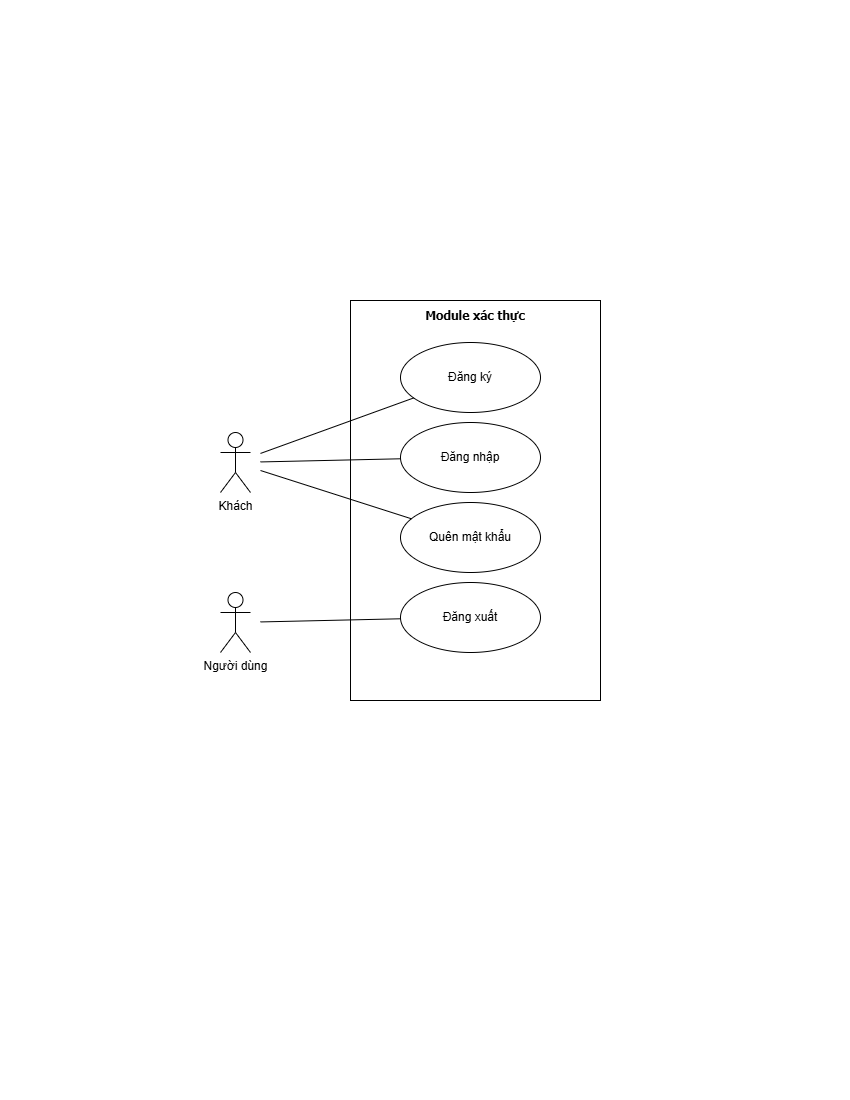

The diagram above was exported from draw.io. Its source (the exported page's mxGraphModel, read from the mxfile embedded in the PNG):
<mxGraphModel dx="2324" dy="1260" grid="1" gridSize="10" guides="1" tooltips="1" connect="1" arrows="1" fold="1" page="1" pageScale="1" pageWidth="850" pageHeight="1100" math="0" shadow="0">
  <root>
    <mxCell id="0" />
    <mxCell id="1" parent="0" />
    <mxCell id="-2oUJKDrKGLBzLTMXawE-2" parent="1" style="shape=umlActor;verticalLabelPosition=bottom;verticalAlign=top;html=1;outlineConnect=0;horizontal=1;perimeterSpacing=10;spacingTop=0;" value="Khách" vertex="1">
      <mxGeometry height="60" width="30" x="220" y="432" as="geometry" />
    </mxCell>
    <mxCell id="-2oUJKDrKGLBzLTMXawE-3" parent="1" style="shape=umlActor;verticalLabelPosition=bottom;verticalAlign=top;html=1;outlineConnect=0;strokeWidth=1;perimeterSpacing=10;" value="Người dùng" vertex="1">
      <mxGeometry height="60" width="30" x="220" y="592" as="geometry" />
    </mxCell>
    <mxCell id="-2oUJKDrKGLBzLTMXawE-4" parent="1" style="rounded=0;whiteSpace=wrap;html=1;" value="" vertex="1">
      <mxGeometry height="400" width="250" x="350" y="300" as="geometry" />
    </mxCell>
    <mxCell id="-2oUJKDrKGLBzLTMXawE-5" parent="1" style="text;html=1;whiteSpace=wrap;strokeColor=none;fillColor=none;align=center;verticalAlign=middle;rounded=0;" value="&lt;font face=&quot;Tahoma&quot; style=&quot;&quot;&gt;&lt;span style=&quot;font-size: 12px;&quot;&gt;&lt;b&gt;Module&amp;nbsp;&lt;/b&gt;&lt;/span&gt;&lt;b style=&quot;font-size: 12px;&quot;&gt;xác thực&lt;/b&gt;&lt;/font&gt;" vertex="1">
      <mxGeometry height="30" width="250" x="350" y="300" as="geometry" />
    </mxCell>
    <mxCell id="-2oUJKDrKGLBzLTMXawE-6" parent="1" style="ellipse;whiteSpace=wrap;html=1;" value="Đăng ký" vertex="1">
      <mxGeometry height="70" width="140" x="400" y="342" as="geometry" />
    </mxCell>
    <mxCell id="-2oUJKDrKGLBzLTMXawE-7" parent="1" style="ellipse;whiteSpace=wrap;html=1;" value="Đăng nhập" vertex="1">
      <mxGeometry height="70" width="140" x="400" y="422" as="geometry" />
    </mxCell>
    <mxCell id="-2oUJKDrKGLBzLTMXawE-8" parent="1" style="ellipse;whiteSpace=wrap;html=1;" value="Quên mật khẩu" vertex="1">
      <mxGeometry height="70" width="140" x="400" y="502" as="geometry" />
    </mxCell>
    <mxCell id="-2oUJKDrKGLBzLTMXawE-14" parent="1" style="ellipse;whiteSpace=wrap;html=1;" value="Đăng xuất" vertex="1">
      <mxGeometry height="70" width="140" x="400" y="582" as="geometry" />
    </mxCell>
    <mxCell id="-2oUJKDrKGLBzLTMXawE-18" edge="1" parent="1" source="-2oUJKDrKGLBzLTMXawE-2" style="endArrow=none;html=1;rounded=0;" target="-2oUJKDrKGLBzLTMXawE-6" value="">
      <mxGeometry height="50" relative="1" width="50" as="geometry">
        <mxPoint x="404" y="587" as="sourcePoint" />
        <mxPoint x="454" y="537" as="targetPoint" />
      </mxGeometry>
    </mxCell>
    <mxCell id="-2oUJKDrKGLBzLTMXawE-19" edge="1" parent="1" source="-2oUJKDrKGLBzLTMXawE-2" style="endArrow=none;html=1;rounded=0;" target="-2oUJKDrKGLBzLTMXawE-7" value="">
      <mxGeometry height="50" relative="1" width="50" as="geometry">
        <mxPoint x="344" y="506" as="sourcePoint" />
        <mxPoint x="553" y="447" as="targetPoint" />
      </mxGeometry>
    </mxCell>
    <mxCell id="-2oUJKDrKGLBzLTMXawE-20" edge="1" parent="1" source="-2oUJKDrKGLBzLTMXawE-2" style="endArrow=none;html=1;rounded=0;" target="-2oUJKDrKGLBzLTMXawE-8" value="">
      <mxGeometry height="50" relative="1" width="50" as="geometry">
        <mxPoint x="344" y="457" as="sourcePoint" />
        <mxPoint x="544" y="457" as="targetPoint" />
      </mxGeometry>
    </mxCell>
    <mxCell id="-2oUJKDrKGLBzLTMXawE-24" edge="1" parent="1" source="-2oUJKDrKGLBzLTMXawE-3" style="endArrow=none;html=1;rounded=0;" target="-2oUJKDrKGLBzLTMXawE-14" value="">
      <mxGeometry height="50" relative="1" width="50" as="geometry">
        <mxPoint x="384" y="1190" as="sourcePoint" />
        <mxPoint x="576" y="967" as="targetPoint" />
      </mxGeometry>
    </mxCell>
  </root>
</mxGraphModel>